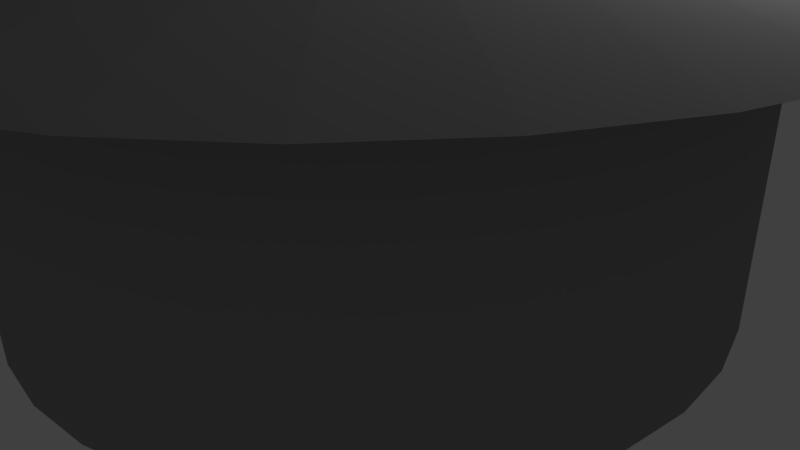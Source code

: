 # Source: ss-pot.blend  (saved by Blender 2.76.0; exported with 4.5.12 LTS)
import bpy
from mathutils import Matrix  # noqa: F401  (used for matrix-valued properties, if any)

bpy.ops.wm.read_factory_settings(use_empty=True)
scene = bpy.context.scene
scene.name = 'Scene'

# ---- collections
col_collection_1 = bpy.data.collections.new('Collection 1'); scene.collection.children.link(col_collection_1)

# ---- materials (node trees are filled in below, after node groups)
mat_material = bpy.data.materials.new('Material')
mat_material.alpha_threshold = 0.0
mat_material.use_transparent_shadow = False
mat_material.diffuse_color = (0.3108, 0.3108, 0.3108, 1.0)
mat_material.roughness = 0.5

# ---- material node trees

# ---- world
world_world = bpy.data.worlds.new('World'); scene.world = world_world
world_world.color = (0.05088, 0.05088, 0.05088)
world_world.use_sun_shadow = False
world_world.sun_shadow_jitter_overblur = 0.0
world_world.cycles.sampling_method = 'MANUAL'
world_world.cycles.sample_map_resolution = 256

# ---- cameras
cam_camera = bpy.data.cameras.new('Camera')
cam_camera.clip_end = 100.0
cam_camera.lens = 35.0
cam_camera.sensor_width = 32.0
cam_camera.sensor_height = 18.0
cam_camera.ortho_scale = 7.314
cam_camera.dof.focus_distance = 0.0
cam_camera.dof.aperture_fstop = 128.0

# ---- lights
light_lamp = bpy.data.lights.new('Lamp', 'POINT')
light_lamp.transmission_factor = 0.0
light_lamp.cutoff_distance = 30.0
light_lamp.energy = 100.0
light_lamp.shadow_buffer_clip_start = 1.001
light_lamp.shadow_soft_size = 0.1
light_lamp.shadow_maximum_resolution = 0.006
light_lamp.use_absolute_resolution = True
light_lamp.cycles.use_multiple_importance_sampling = False

# ---- meshes
me_circle = bpy.data.meshes.new('Circle')
me_circle.from_pydata([(0.0, 1.0, 0.0), (-0.1951, 0.9808, 0.0), (-0.3827, 0.9239, 0.0), (-0.5556, 0.8315, 0.0), (-0.7071, 0.7071, 0.0), (-0.8315, 0.5556, 0.0), (-0.9239, 0.3827, 0.0), (-0.9808, 0.1951, 0.0), (-1.0, 7.55e-08, 0.0), (-0.9808, -0.1951, 0.0), (-0.9239, -0.3827, 0.0), (-0.8315, -0.5556, 0.0), (-0.7071, -0.7071, 0.0), (-0.5556, -0.8315, 0.0), (-0.3827, -0.9239, 0.0), (-0.1951, -0.9808, 0.0), (3.258e-07, -1.0, 0.0), (0.1951, -0.9808, 0.0), (0.3827, -0.9239, 0.0), (0.5556, -0.8315, 0.0), (0.7071, -0.7071, 0.0), (0.8315, -0.5556, 0.0), (0.9239, -0.3827, 0.0), (0.9808, -0.1951, 0.0), (1.0, 9.656e-07, 0.0), (0.9808, 0.1951, 0.0), (0.9239, 0.3827, 0.0), (0.8315, 0.5556, 0.0), (0.7071, 0.7071, 0.0), (0.5556, 0.8315, 0.0), (0.3827, 0.9239, 0.0), (0.1951, 0.9808, 0.0), (0.0, 1.0, 0.8617), (-0.1951, 0.9808, 0.8617), (-0.3827, 0.9239, 0.8617), (-0.5556, 0.8315, 0.8617), (-0.7071, 0.7071, 0.8617), (-0.8315, 0.5556, 0.8617), (-0.9239, 0.3827, 0.8617), (-0.9808, 0.1951, 0.8617), (-1.0, 7.55e-08, 0.8617), (-0.9808, -0.1951, 0.8617), (-0.9239, -0.3827, 0.8617), (-0.8315, -0.5556, 0.8617), (-0.7071, -0.7071, 0.8617), (-0.5556, -0.8315, 0.8617), (-0.3827, -0.9239, 0.8617), (-0.1951, -0.9808, 0.8617), (3.258e-07, -1.0, 0.8617), (0.1951, -0.9808, 0.8617), (0.3827, -0.9239, 0.8617), (0.5556, -0.8315, 0.8617), (0.7071, -0.7071, 0.8617), (0.8315, -0.5556, 0.8617), (0.9239, -0.3827, 0.8617), (0.9808, -0.1951, 0.8617), (1.0, 9.656e-07, 0.8617), (0.9808, 0.1951, 0.8617), (0.9239, 0.3827, 0.8617), (0.8315, 0.5556, 0.8617), (0.7071, 0.7071, 0.8617), (0.5556, 0.8315, 0.8617), (0.3827, 0.9239, 0.8617), (0.1951, 0.9808, 0.8617), (0.0, 1.0, 0.8617), (-0.1951, 0.9808, 0.8617), (-0.3827, 0.9239, 0.8617), (-0.5556, 0.8315, 0.8617), (-0.7071, 0.7071, 0.8617), (-0.8315, 0.5556, 0.8617), (-0.9239, 0.3827, 0.8617), (-0.9808, 0.1951, 0.8617), (-1.0, 7.55e-08, 0.8617), (-0.9808, -0.1951, 0.8617), (-0.9239, -0.3827, 0.8617), (-0.8315, -0.5556, 0.8617), (-0.7071, -0.7071, 0.8617), (-0.5556, -0.8315, 0.8617), (-0.3827, -0.9239, 0.8617), (-0.1951, -0.9808, 0.8617), (3.258e-07, -1.0, 0.8617), (0.1951, -0.9808, 0.8617), (0.3827, -0.9239, 0.8617), (0.5556, -0.8315, 0.8617), (0.7071, -0.7071, 0.8617), (0.8315, -0.5556, 0.8617), (0.9239, -0.3827, 0.8617), (0.9808, -0.1951, 0.8617), (1.0, 9.656e-07, 0.8617), (0.9808, 0.1951, 0.8617), (0.9239, 0.3827, 0.8617), (0.8315, 0.5556, 0.8617), (0.7071, 0.7071, 0.8617), (0.5556, 0.8315, 0.8617), (0.3827, 0.9239, 0.8617), (0.1951, 0.9808, 0.8617), (4.133e-08, 1.348, 0.8617), (-0.263, 1.322, 0.8617), (-0.5159, 1.245, 0.8617), (-0.7489, 1.121, 0.8617), (-0.9532, 0.9532, 0.8617), (-1.121, 0.7489, 0.8617), (-1.245, 0.5159, 0.8617), (-1.322, 0.263, 0.8617), (-1.348, 2.583e-09, 0.8617), (-1.322, -0.263, 0.8617), (-1.245, -0.5159, 0.8617), (-1.121, -0.7489, 0.8617), (-0.9532, -0.9532, 0.8617), (-0.7489, -1.121, 0.8617), (-0.5159, -1.245, 0.8617), (-0.263, -1.322, 0.8617), (4.806e-07, -1.348, 0.8617), (0.263, -1.322, 0.8617), (0.5159, -1.245, 0.8617), (0.7489, -1.121, 0.8617), (0.9532, -0.9532, 0.8617), (1.121, -0.7489, 0.8617), (1.245, -0.5159, 0.8617), (1.322, -0.263, 0.8617), (1.348, 1.202e-06, 0.8617), (1.322, 0.263, 0.8617), (1.245, 0.5159, 0.8617), (1.121, 0.7489, 0.8617), (0.9532, 0.9532, 0.8617), (0.7489, 1.121, 0.8617), (0.5159, 1.245, 0.8617), (0.263, 1.322, 0.8617), (4.133e-08, 1.348, 0.8617), (-0.263, 1.322, 0.8617), (-0.5159, 1.245, 0.8617), (-0.7489, 1.121, 0.8617), (-0.9532, 0.9532, 0.8617), (-1.121, 0.7489, 0.8617), (-1.245, 0.5159, 0.8617), (-1.322, 0.263, 0.8617), (-1.348, 2.583e-09, 0.8617), (-1.322, -0.263, 0.8617), (-1.245, -0.5159, 0.8617), (-1.121, -0.7489, 0.8617), (-0.9532, -0.9532, 0.8617), (-0.7489, -1.121, 0.8617), (-0.5159, -1.245, 0.8617), (-0.263, -1.322, 0.8617), (4.806e-07, -1.348, 0.8617), (0.263, -1.322, 0.8617), (0.5159, -1.245, 0.8617), (0.7489, -1.121, 0.8617), (0.9532, -0.9532, 0.8617), (1.121, -0.7489, 0.8617), (1.245, -0.5159, 0.8617), (1.322, -0.263, 0.8617), (1.348, 1.202e-06, 0.8617), (1.322, 0.263, 0.8617), (1.245, 0.5159, 0.8617), (1.121, 0.7489, 0.8617), (0.9532, 0.9532, 0.8617), (0.7489, 1.121, 0.8617), (0.5159, 1.245, 0.8617), (0.263, 1.322, 0.8617), (-5.078e-08, 0.2102, 1.094), (-0.041, 0.2061, 1.094), (-0.08043, 0.1942, 1.094), (-0.1168, 0.1748, 1.094), (-0.1486, 0.1486, 1.094), (-0.1748, 0.1168, 1.094), (-0.1942, 0.08043, 1.094), (-0.2061, 0.041, 1.094), (-0.2102, 2.52e-07, 1.094), (-0.2061, -0.041, 1.094), (-0.1942, -0.08043, 1.094), (-0.1748, -0.1168, 1.094), (-0.1486, -0.1486, 1.094), (-0.1168, -0.1748, 1.094), (-0.08043, -0.1942, 1.094), (-0.041, -0.2061, 1.094), (1.771e-08, -0.2102, 1.094), (0.041, -0.2061, 1.094), (0.08043, -0.1942, 1.094), (0.1168, -0.1748, 1.094), (0.1486, -0.1486, 1.094), (0.1748, -0.1168, 1.094), (0.1942, -0.08043, 1.094), (0.2061, -0.041, 1.094), (0.2102, 4.39e-07, 1.094), (0.2061, 0.041, 1.094), (0.1942, 0.08043, 1.094), (0.1748, 0.1168, 1.094), (0.1486, 0.1486, 1.094), (0.1168, 0.1748, 1.094), (0.08043, 0.1942, 1.094), (0.041, 0.2061, 1.094), (-5.078e-08, 0.2102, 1.094), (-0.041, 0.2061, 1.094), (-0.08043, 0.1942, 1.094), (-0.1168, 0.1748, 1.094), (-0.1486, 0.1486, 1.094), (-0.1748, 0.1168, 1.094), (-0.1942, 0.08043, 1.094), (-0.2061, 0.041, 1.094), (-0.2102, 2.52e-07, 1.094), (-0.2061, -0.041, 1.094), (-0.1942, -0.08043, 1.094), (-0.1748, -0.1168, 1.094), (-0.1486, -0.1486, 1.094), (-0.1168, -0.1748, 1.094), (-0.08043, -0.1942, 1.094), (-0.041, -0.2061, 1.094), (1.771e-08, -0.2102, 1.094), (0.041, -0.2061, 1.094), (0.08043, -0.1942, 1.094), (0.1168, -0.1748, 1.094), (0.1486, -0.1486, 1.094), (0.1748, -0.1168, 1.094), (0.1942, -0.08043, 1.094), (0.2061, -0.041, 1.094), (0.2102, 4.39e-07, 1.094), (0.2061, 0.041, 1.094), (0.1942, 0.08043, 1.094), (0.1748, 0.1168, 1.094), (0.1486, 0.1486, 1.094), (0.1168, 0.1748, 1.094), (0.08043, 0.1942, 1.094), (0.041, 0.2061, 1.094), (9.896e-09, 0.3019, 1.224), (-0.0589, 0.2961, 1.224), (-0.1155, 0.2789, 1.224), (-0.1677, 0.251, 1.224), (-0.2135, 0.2135, 1.224), (-0.251, 0.1677, 1.224), (-0.2789, 0.1155, 1.224), (-0.2961, 0.0589, 1.224), (-0.3019, 2.335e-07, 1.224), (-0.2961, -0.0589, 1.224), (-0.2789, -0.1155, 1.224), (-0.251, -0.1677, 1.224), (-0.2135, -0.2135, 1.224), (-0.1677, -0.251, 1.224), (-0.1155, -0.2789, 1.224), (-0.0589, -0.2961, 1.224), (1.083e-07, -0.3019, 1.224), (0.0589, -0.2961, 1.224), (0.1155, -0.2789, 1.224), (0.1677, -0.251, 1.224), (0.2135, -0.2135, 1.224), (0.251, -0.1677, 1.224), (0.2789, -0.1155, 1.224), (0.2961, -0.0589, 1.224), (0.3019, 5.022e-07, 1.224), (0.2961, 0.0589, 1.224), (0.2789, 0.1155, 1.224), (0.251, 0.1677, 1.224), (0.2135, 0.2135, 1.224), (0.1677, 0.251, 1.224), (0.1155, 0.2789, 1.224), (0.0589, 0.2961, 1.224)], [], [(1, 0, 31, 30, 29, 28, 27, 26, 25, 24, 23, 22, 21, 20, 19, 18, 17, 16, 15, 14, 13, 12, 11, 10, 9, 8, 7, 6, 5, 4, 3, 2), (33, 34, 35, 36, 37, 38, 39, 40, 41, 42, 43, 44, 45, 46, 47, 48, 49, 50, 51, 52, 53, 54, 55, 56, 57, 58, 59, 60, 61, 62, 63, 32), (22, 23, 55, 54), (9, 10, 42, 41), (23, 24, 56, 55), (10, 11, 43, 42), (24, 25, 57, 56), (11, 12, 44, 43), (25, 26, 58, 57), (12, 13, 45, 44), (26, 27, 59, 58), (13, 14, 46, 45), (0, 1, 33, 32), (27, 28, 60, 59), (14, 15, 47, 46), (1, 2, 34, 33), (28, 29, 61, 60), (15, 16, 48, 47), (2, 3, 35, 34), (29, 30, 62, 61), (16, 17, 49, 48), (3, 4, 36, 35), (30, 31, 63, 62), (17, 18, 50, 49), (4, 5, 37, 36), (31, 0, 32, 63), (18, 19, 51, 50), (5, 6, 38, 37), (19, 20, 52, 51), (6, 7, 39, 38), (20, 21, 53, 52), (7, 8, 40, 39), (21, 22, 54, 53), (8, 9, 41, 40), (65, 64, 95, 94, 93, 92, 91, 90, 89, 88, 87, 86, 85, 84, 83, 82, 81, 80, 79, 78, 77, 76, 75, 74, 73, 72, 71, 70, 69, 68, 67, 66), (97, 98, 130, 129), (84, 85, 117, 116), (71, 72, 104, 103), (85, 86, 118, 117), (72, 73, 105, 104), (86, 87, 119, 118), (73, 74, 106, 105), (87, 88, 120, 119), (74, 75, 107, 106), (88, 89, 121, 120), (75, 76, 108, 107), (89, 90, 122, 121), (76, 77, 109, 108), (90, 91, 123, 122), (77, 78, 110, 109), (64, 65, 97, 96), (91, 92, 124, 123), (78, 79, 111, 110), (65, 66, 98, 97), (92, 93, 125, 124), (79, 80, 112, 111), (66, 67, 99, 98), (93, 94, 126, 125), (80, 81, 113, 112), (67, 68, 100, 99), (94, 95, 127, 126), (81, 82, 114, 113), (68, 69, 101, 100), (95, 64, 96, 127), (82, 83, 115, 114), (69, 70, 102, 101), (83, 84, 116, 115), (70, 71, 103, 102), (132, 133, 165, 164), (124, 125, 157, 156), (111, 112, 144, 143), (98, 99, 131, 130), (125, 126, 158, 157), (112, 113, 145, 144), (99, 100, 132, 131), (126, 127, 159, 158), (113, 114, 146, 145), (100, 101, 133, 132), (127, 96, 128, 159), (114, 115, 147, 146), (101, 102, 134, 133), (115, 116, 148, 147), (102, 103, 135, 134), (116, 117, 149, 148), (103, 104, 136, 135), (117, 118, 150, 149), (104, 105, 137, 136), (118, 119, 151, 150), (105, 106, 138, 137), (119, 120, 152, 151), (106, 107, 139, 138), (120, 121, 153, 152), (107, 108, 140, 139), (121, 122, 154, 153), (108, 109, 141, 140), (122, 123, 155, 154), (109, 110, 142, 141), (96, 97, 129, 128), (123, 124, 156, 155), (110, 111, 143, 142), (161, 162, 163, 164, 165, 166, 167, 168, 169, 170, 171, 172, 173, 174, 175, 176, 177, 178, 179, 180, 181, 182, 183, 184, 185, 186, 187, 188, 189, 190, 191, 160), (159, 128, 160, 191), (146, 147, 179, 178), (133, 134, 166, 165), (147, 148, 180, 179), (134, 135, 167, 166), (148, 149, 181, 180), (135, 136, 168, 167), (149, 150, 182, 181), (136, 137, 169, 168), (150, 151, 183, 182), (137, 138, 170, 169), (151, 152, 184, 183), (138, 139, 171, 170), (152, 153, 185, 184), (139, 140, 172, 171), (153, 154, 186, 185), (140, 141, 173, 172), (154, 155, 187, 186), (141, 142, 174, 173), (128, 129, 161, 160), (155, 156, 188, 187), (142, 143, 175, 174), (129, 130, 162, 161), (156, 157, 189, 188), (143, 144, 176, 175), (130, 131, 163, 162), (157, 158, 190, 189), (144, 145, 177, 176), (131, 132, 164, 163), (158, 159, 191, 190), (145, 146, 178, 177), (193, 192, 223, 222, 221, 220, 219, 218, 217, 216, 215, 214, 213, 212, 211, 210, 209, 208, 207, 206, 205, 204, 203, 202, 201, 200, 199, 198, 197, 196, 195, 194), (225, 226, 227, 228, 229, 230, 231, 232, 233, 234, 235, 236, 237, 238, 239, 240, 241, 242, 243, 244, 245, 246, 247, 248, 249, 250, 251, 252, 253, 254, 255, 224), (202, 203, 235, 234), (216, 217, 249, 248), (203, 204, 236, 235), (217, 218, 250, 249), (204, 205, 237, 236), (218, 219, 251, 250), (205, 206, 238, 237), (192, 193, 225, 224), (219, 220, 252, 251), (206, 207, 239, 238), (193, 194, 226, 225), (220, 221, 253, 252), (207, 208, 240, 239), (194, 195, 227, 226), (221, 222, 254, 253), (208, 209, 241, 240), (195, 196, 228, 227), (222, 223, 255, 254), (209, 210, 242, 241), (196, 197, 229, 228), (223, 192, 224, 255), (210, 211, 243, 242), (197, 198, 230, 229), (211, 212, 244, 243), (198, 199, 231, 230), (212, 213, 245, 244), (199, 200, 232, 231), (213, 214, 246, 245), (200, 201, 233, 232), (214, 215, 247, 246), (201, 202, 234, 233), (215, 216, 248, 247)])
me_circle.materials.append(mat_material)
me_circle.use_remesh_preserve_volume = False
me_circle.use_remesh_preserve_attributes = False
me_circle.use_mirror_vertex_groups = False
me_circle.update()

# ---- objects
ob_circle = bpy.data.objects.new('Circle', me_circle)
ob_lamp = bpy.data.objects.new('Lamp', light_lamp)
ob_camera = bpy.data.objects.new('Camera', cam_camera)

# ---- transforms, parenting, visibility, modifiers, constraints
ob_circle.location = (0.0, 0.0, 0.0)
ob_circle.scale = (4.446, 4.446, 4.446)
ob_circle.lineart.crease_threshold = 0.0
_vg = ob_circle.vertex_groups.new(name='Group')
ob_lamp.location = (4.076, 1.005, 5.904)
ob_lamp.rotation_euler = (0.6503, 0.05522, 1.866)
ob_lamp.lock_rotations_4d = False
ob_lamp.empty_display_type = 'ARROWS'
ob_lamp.color = (0.0, 0.0, 0.0, 0.0)
ob_lamp.lineart.crease_threshold = 0.0
ob_camera.location = (7.481, -6.508, 5.344)
ob_camera.rotation_euler = (1.109, 0.01082, 0.8149)
ob_camera.lock_rotations_4d = False
ob_camera.empty_display_type = 'ARROWS'
ob_camera.color = (0.0, 0.0, 0.0, 0.0)
ob_camera.display_type = 'WIRE'
ob_camera.lineart.crease_threshold = 0.0

# ---- collection membership
col_collection_1.objects.link(ob_circle)
col_collection_1.objects.link(ob_lamp)
col_collection_1.objects.link(ob_camera)

# ---- scene / render settings (as saved in the file)
scene.camera = ob_camera
scene.frame_start = 1; scene.frame_end = 250; scene.frame_set(1)
scene.render.engine = 'BLENDER_EEVEE_NEXT'
scene.render.resolution_percentage = 50
scene.render.dither_intensity = 0.0
scene.cycles.use_denoising = False
scene.cycles.samples = 10
scene.cycles.sampling_pattern = 'TABULATED_SOBOL'
scene.cycles.light_sampling_threshold = 0.0
scene.cycles.use_adaptive_sampling = False
scene.cycles.use_light_tree = False
scene.cycles.blur_glossy = 0.0
scene.cycles.pixel_filter_type = 'GAUSSIAN'
scene.cycles.sample_clamp_indirect = 0.0
scene.view_settings.view_transform = 'Standard'
bpy.context.view_layer.update()
